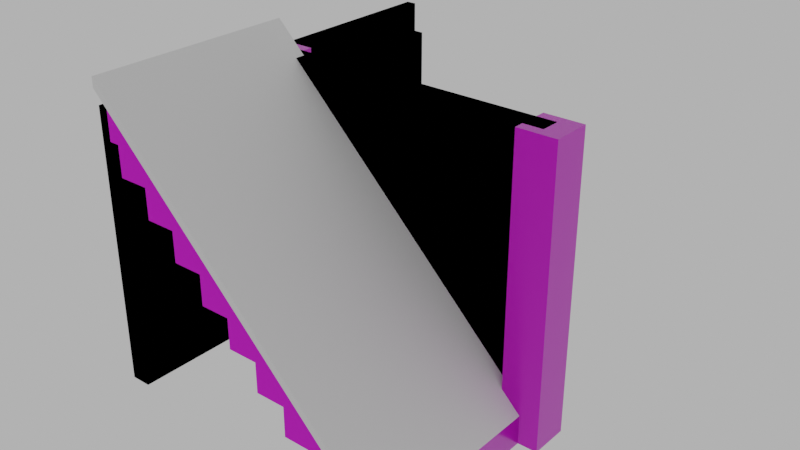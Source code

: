 # Source: 002_stairs_001.blend  (saved by Blender 4.1.24; exported with 4.5.12 LTS)
import bpy
from mathutils import Matrix  # noqa: F401  (used for matrix-valued properties, if any)

bpy.ops.wm.read_factory_settings(use_empty=True)
scene = bpy.context.scene
scene.name = 'Scene'

# ---- images (referenced by path relative to the original .blend; pixels are not part of the script)
import os
ASSET_DIR = os.environ.get("B2B_ASSET_DIR", "")  # directory of the original .blend (textures are referenced by path, not embedded)
HERE = os.path.dirname(os.path.abspath(__file__))  # packed textures are extracted next to this script under _unpacked/

def load_image(name, relpath, width, height, colorspace="sRGB"):
    """Load a texture the original file referenced (path relative to the .blend, or extracted next to this script)."""
    p = next((c for c in (os.path.join(HERE, relpath), os.path.join(ASSET_DIR, relpath)) if relpath and os.path.exists(c)), "")
    if p:
        img = bpy.data.images.load(p, check_existing=True)
        img.name = name
    else:  # same state as the original file: an image datablock whose file is absent (Cycles renders it pink)
        img = bpy.data.images.new(name, width, height)
        img.source = "FILE"
        img.filepath = "//" + (relpath or name)
    img.colorspace_settings.name = colorspace
    return img
img_concrete043b_1k_jpg_color_jpg_001 = load_image('Concrete043B_1K-JPG_Color.jpg.001', 'Concrete043B_1K-JPG_Color.jpg', 1024, 1024, 'sRGB')
img_concrete043b_1k_jpg_metalness_jpg_001 = load_image('Concrete043B_1K-JPG_Metalness.jpg.001', 'Concrete043B_1K-JPG_Metalness.jpg', 1024, 1024, 'sRGB')
img_concrete043b_1k_jpg_roughness_jpg_001 = load_image('Concrete043B_1K-JPG_Roughness.jpg.001', 'Concrete043B_1K-JPG_Roughness.jpg', 1024, 1024, 'sRGB')
img_concrete043b_1k_jpg_normalgl_jpg_001 = load_image('Concrete043B_1K-JPG_NormalGL.jpg.001', 'Concrete043B_1K-JPG_NormalGL.jpg', 1024, 1024, 'Non-Color')

# ---- materials (node trees are filled in below, after node groups)
mat_concrete = bpy.data.materials.new('Concrete')
mat_concrete.use_transparent_shadow = False

# ---- material node trees
mat_concrete.use_nodes = True; mat_concrete.node_tree.nodes.clear()
_N = mat_concrete.node_tree.nodes; _L = mat_concrete.node_tree.links
n0 = _N.new('NodeFrame'); n0.name = 'Frame'; n0.location = (-1270, 340)
n0.label = 'Mapping'
n0.width = 400
n1 = _N.new('NodeFrame'); n1.name = 'Frame.001'; n1.location = (-628, 540)
n1.label = 'Textures'
n1.width = 358
n2 = _N.new('ShaderNodeOutputMaterial'); n2.name = 'Material Output'; n2.location = (300, 300)
n3 = _N.new('ShaderNodeBsdfPrincipled'); n3.name = 'Principled BSDF'; n3.location = (10, 300)
n3.distribution = 'GGX'
n3.subsurface_method = 'RANDOM_WALK_SKIN'
n3.inputs[3].default_value = 1.45
n3.inputs[27].default_value = (0.0, 0.0, 0.0, 1.0)
n3.inputs[28].default_value = 1.0
n4 = _N.new('ShaderNodeTexImage'); n4.name = 'Image Texture'; n4.location = (88, -40)
n4.label = 'Base Color'
n4.image = img_concrete043b_1k_jpg_color_jpg_001
n5 = _N.new('ShaderNodeTexImage'); n5.name = 'Image Texture.001'; n5.location = (88, -320)
n5.label = 'Metallic'
n5.image = img_concrete043b_1k_jpg_metalness_jpg_001
n6 = _N.new('ShaderNodeTexImage'); n6.name = 'Image Texture.002'; n6.location = (88, -600)
n6.label = 'Roughness'
n6.image = img_concrete043b_1k_jpg_roughness_jpg_001
n7 = _N.new('ShaderNodeTexImage'); n7.name = 'Image Texture.003'; n7.location = (88, -880)
n7.label = 'Normal'
n7.image = img_concrete043b_1k_jpg_normalgl_jpg_001
n8 = _N.new('ShaderNodeNormalMap'); n8.name = 'Normal Map'; n8.location = (-240, -340)
n9 = _N.new('ShaderNodeMapping'); n9.name = 'Mapping'; n9.location = (230, -40)
n10 = _N.new('NodeReroute'); n10.name = 'Reroute'; n10.location = (38, -596)
n10.width = 16
n10.socket_idname = 'NodeSocketVector'
n11 = _N.new('ShaderNodeTexCoord'); n11.name = 'Texture Coordinate'; n11.location = (30, -40)
n12 = _N.new('ShaderNodeValue'); n12.name = 'Value'; n12.location = (45, -324)
n12.outputs[0].default_value = 5.0
n4.parent = n1
n5.parent = n1
n6.parent = n1
n7.parent = n1
n9.parent = n0
n10.parent = n1
n11.parent = n0
n12.parent = n0
_L.new(n3.outputs[0], n2.inputs[0])
_L.new(n4.outputs[0], n3.inputs[0])
_L.new(n5.outputs[0], n3.inputs[1])
_L.new(n6.outputs[0], n3.inputs[2])
_L.new(n7.outputs[0], n8.inputs[1])
_L.new(n8.outputs[0], n3.inputs[5])
_L.new(n10.outputs[0], n4.inputs[0])
_L.new(n10.outputs[0], n5.inputs[0])
_L.new(n10.outputs[0], n6.inputs[0])
_L.new(n10.outputs[0], n7.inputs[0])
_L.new(n9.outputs[0], n10.inputs[0])
_L.new(n11.outputs[2], n9.inputs[0])
_L.new(n12.outputs[0], n9.inputs[3])
n2.is_active_output = True

# ---- world
world_world = bpy.data.worlds.new('World'); scene.world = world_world
world_world.use_nodes = True; world_world.node_tree.nodes.clear()
_N = world_world.node_tree.nodes; _L = world_world.node_tree.links
n0 = _N.new('ShaderNodeOutputWorld'); n0.name = 'World Output'; n0.location = (300, 300)
n1 = _N.new('ShaderNodeBackground'); n1.name = 'Background'; n1.location = (10, 300)
n1.inputs[0].default_value = (0.05088, 0.05088, 0.05088, 1.0)
n1.inputs[1].default_value = 10.0
_L.new(n1.outputs[0], n0.inputs[0])
n0.is_active_output = True
world_world.color = (0.05088, 0.05088, 0.05088)
world_world.use_sun_shadow = False
world_world.sun_shadow_jitter_overblur = 0.0

# ---- meshes
me_cube_019 = bpy.data.meshes.new('Cube.019')
me_cube_019.from_pydata([(-2.0, -2.0, 3.0), (-2.0, -3.998, 3.0), (-1.7, -2.0, 2.999), (-1.7, -4.0, 2.999), (1.0, -4.0, 0.3), (0.7, -4.0, 0.3), (-0.5, -4.0, 1.8), (-0.8, -4.0, 1.8), (-0.8, -2.0, 1.8), (-0.8, -2.0, 2.1), (-0.8, -4.0, 2.1), (0.7, -4.0, 0.6), (-1.1, -4.0, 2.1), (0.7, -2.0, 0.6), (-1.1, -2.0, 2.1), (0.4, -2.0, 0.6), (-1.1, -2.0, 2.4), (-1.4, -4.0, 2.4), (-1.4, -4.0, 2.7), (-1.7, -4.0, 2.7), (1.0, -2.0, 0.3), (0.7, -2.0, 0.3), (0.4, -4.0, 0.6), (0.4, -4.0, 0.9), (0.4, -2.0, 0.9), (0.1, -2.0, 0.9), (0.1, -4.0, 0.9), (0.1, -4.0, 1.2), (0.1, -2.0, 1.2), (-0.2, -2.0, 1.2), (-0.2, -4.0, 1.2), (-0.2, -4.0, 1.5), (-0.2, -2.0, 1.5), (-0.5, -2.0, 1.5), (-0.5, -4.0, 1.5), (-0.5, -2.0, 1.8), (-1.4, -2.0, 2.4), (-1.1, -4.0, 2.4), (-1.7, -2.0, 2.7), (-1.4, -2.0, 2.7), (-2.0, -2.1, 0.0), (-2.0, -2.1, 3.0), (-2.0, -1.9, 0.0), (-2.0, -1.9, 3.0), (1.0, -2.1, 0.0), (1.0, -2.1, 3.0), (1.0, -1.9, 0.0), (1.0, -1.9, 3.0), (-2.0, -2.0, 2.7), (-2.0, -4.0, 2.7), (-1.9, -2.0, 2.699), (-1.9, -4.0, 2.699), (1.0, -4.0, 5.031e-05), (0.5, -4.0, 5.007e-05), (-0.7, -4.0, 1.5), (-1.0, -4.0, 1.5), (-1.0, -2.0, 1.5), (-1.0, -2.0, 1.8), (-1.0, -4.0, 1.8), (0.5, -4.0, 0.3), (-1.3, -4.0, 1.8), (0.5, -2.0, 0.3), (-1.3, -2.0, 1.8), (0.2, -2.0, 0.3), (-1.3, -2.0, 2.1), (-1.6, -4.0, 2.1), (-1.6, -4.0, 2.4), (-1.9, -4.0, 2.4), (1.0, -2.0, 4.697e-05), (0.5, -2.0, 4.721e-05), (0.2, -4.0, 0.3), (0.2, -4.0, 0.6), (0.2, -2.0, 0.6), (-0.1, -2.0, 0.6), (-0.1, -4.0, 0.6), (-0.1, -4.0, 0.9), (-0.1, -2.0, 0.9), (-0.4, -2.0, 0.9), (-0.4, -4.0, 0.9), (-0.4, -4.0, 1.2), (-0.4, -2.0, 1.2), (-0.7, -2.0, 1.2), (-0.7, -4.0, 1.2), (-0.7, -2.0, 1.5), (-1.6, -2.0, 2.1), (-1.3, -4.0, 2.1), (-1.9, -2.0, 2.4), (-1.6, -2.0, 2.4), (-1.8, -1.8, 0.0), (-1.8, -1.8, 3.0), (-1.8, -2.2, 0.0), (-1.8, -2.2, 3.0), (-2.2, -1.8, 0.0), (-2.2, -1.8, 3.0), (-2.2, -2.2, 0.0), (-2.2, -2.2, 3.0), (-2.1, -2.384e-07, 0.3), (-2.1, -2.384e-07, 2.7), (-1.9, 0.0, 0.3), (-1.9, 0.0, 2.7), (-2.1, -4.0, 0.3), (-2.1, -4.0, 2.7), (-1.9, -4.0, 0.3), (-1.9, -4.0, 2.7), (1.2, -1.8, 0.0), (1.2, -1.8, 3.0), (1.2, -2.2, 0.0), (1.2, -2.2, 3.0), (0.8, -1.8, 0.0), (0.8, -1.8, 3.0), (0.8, -2.2, 0.0), (0.8, -2.2, 3.0), (-2.0, -1.192e-07, 0.3), (-2.0, -1.192e-07, 2.7), (-2.0, -4.0, 0.3), (-2.0, -4.0, 2.7), (-2.0, -4.0, 3.0), (-2.1, -4.0, 3.0), (-2.1, -2.384e-07, 3.0), (-2.0, -1.192e-07, 3.0)], [], [(36, 17, 37, 16), (13, 11, 5, 21), (17, 36, 39, 18), (0, 1, 3, 2), (4, 20, 21, 5), (2, 3, 19, 38), (9, 10, 7, 8), (15, 22, 11, 13), (24, 23, 22, 15), (14, 12, 10, 9), (38, 19, 18, 39), (16, 37, 12, 14), (35, 6, 34, 33), (8, 7, 6, 35), (25, 26, 23, 24), (28, 27, 26, 25), (29, 30, 27, 28), (33, 34, 31, 32), (32, 31, 30, 29), (40, 41, 43, 42), (42, 43, 47, 46), (46, 47, 45, 44), (44, 45, 41, 40), (42, 46, 44, 40), (47, 43, 41, 45), (84, 65, 85, 64), (61, 59, 53, 69), (65, 84, 87, 66), (48, 49, 51, 50), (52, 68, 69, 53), (50, 51, 67, 86), (57, 58, 55, 56), (63, 70, 59, 61), (72, 71, 70, 63), (62, 60, 58, 57), (86, 67, 66, 87), (64, 85, 60, 62), (83, 54, 82, 81), (56, 55, 54, 83), (73, 74, 71, 72), (76, 75, 74, 73), (77, 78, 75, 76), (81, 82, 79, 80), (80, 79, 78, 77), (0, 48, 49, 1), (4, 52, 68, 20), (88, 89, 91, 90), (90, 91, 95, 94), (94, 95, 93, 92), (92, 93, 89, 88), (90, 94, 92, 88), (95, 91, 89, 93), (112, 113, 99, 98), (98, 99, 103, 102), (114, 115, 101, 100), (100, 101, 97, 96), (112, 114, 100, 96), (101, 115, 116, 117), (104, 105, 107, 106), (106, 107, 111, 110), (110, 111, 109, 108), (108, 109, 105, 104), (106, 110, 108, 104), (111, 107, 105, 109), (103, 99, 113, 115), (98, 102, 114, 112), (102, 103, 115, 114), (96, 97, 113, 112), (116, 119, 118, 117), (115, 113, 119, 116), (97, 101, 117, 118), (113, 97, 118, 119), (5, 53, 52, 4), (11, 59, 53, 5), (22, 70, 59, 11), (23, 71, 70, 22), (26, 74, 71, 23), (27, 75, 74, 26), (30, 78, 75, 27), (31, 79, 78, 30), (34, 82, 79, 31), (6, 54, 82, 34), (7, 55, 54, 6), (10, 58, 55, 7), (12, 60, 58, 10), (37, 85, 60, 12), (17, 65, 85, 37), (18, 66, 65, 17), (19, 67, 66, 18), (3, 51, 67, 19), (1, 49, 51, 3)])
_uv = me_cube_019.uv_layers.new(name='UVMap')
_uv.uv.foreach_set('vector', [0.04584, 0.3501, -0.2042, 0.3501, -0.2042, 0.3126, 0.04584, 0.3126, 0.04584, -0.1375, -0.2042, -0.1375, -0.2042, -0.175, 0.04584, -0.175, -0.2042, 0.3501, 0.04584, 0.3501, 0.04584, 0.3876, -0.2042, 0.3876, 0.04584, 0.5, -0.204, 0.5, -0.2042, 0.4625, 0.04584, 0.4625, -0.2042, -0.2125, 0.04584, -0.2125, 0.04584, -0.175, -0.2042, -0.175, 0.04584, 0.4625, -0.2042, 0.4625, -0.2042, 0.4251, 0.04584, 0.4251, 0.04584, 0.2376, -0.2042, 0.2376, -0.2042, 0.2001, 0.04584, 0.2001, 0.04584, -0.09998, -0.2042, -0.09998, -0.2042, -0.1375, 0.04584, -0.1375, 0.04584, -0.06247, -0.2042, -0.06247, -0.2042, -0.09998, 0.04584, -0.09998, 0.04584, 0.2751, -0.2042, 0.2751, -0.2042, 0.2376, 0.04584, 0.2376, 0.04584, 0.4251, -0.2042, 0.4251, -0.2042, 0.3876, 0.04584, 0.3876, 0.04584, 0.3126, -0.2042, 0.3126, -0.2042, 0.2751, 0.04584, 0.2751, 0.04584, 0.1626, -0.2042, 0.1626, -0.2042, 0.1251, 0.04584, 0.1251, 0.04584, 0.2001, -0.2042, 0.2001, -0.2042, 0.1626, 0.04584, 0.1626, 0.04584, -0.02497, -0.2042, -0.02497, -0.2042, -0.06247, 0.04584, -0.06247, 0.04584, 0.01254, -0.2042, 0.01254, -0.2042, -0.02497, 0.04584, -0.02497, 0.04584, 0.05005, -0.2042, 0.05005, -0.2042, 0.01254, 0.04584, 0.01254, 0.04584, 0.1251, -0.2042, 0.1251, -0.2042, 0.08755, 0.04584, 0.08755, 0.04584, 0.08755, -0.2042, 0.08755, -0.2042, 0.05005, 0.04584, 0.05005, 0.07085, 0.1501, 0.07085, 0.5251, 0.04584, 0.5251, 0.04584, 0.1501, 0.07085, 0.1251, 0.07085, -0.25, 0.4459, -0.25, 0.4459, 0.1251, 0.4709, 0.1501, 0.4709, 0.5251, 0.4459, 0.5251, 0.4459, 0.1501, 0.4459, 0.1501, 0.4459, 0.5251, 0.07085, 0.5251, 0.07085, 0.1501, 0.07085, 0.1251, 0.4459, 0.1251, 0.4459, 0.1501, 0.07085, 0.1501, 0.4709, 0.5251, 0.4709, 0.9002, 0.4459, 0.9002, 0.4459, 0.5251, 0.04584, 0.6624, -0.2042, 0.6624, -0.2042, 0.6999, 0.04584, 0.6999, 0.04584, 1.15, -0.2042, 1.15, -0.2042, 1.187, 0.04584, 1.187, -0.2042, 0.6624, 0.04584, 0.6624, 0.04584, 0.6249, -0.2042, 0.6249, 0.04584, 0.5375, -0.2042, 0.5375, -0.2042, 0.55, 0.04584, 0.55, -0.2042, 1.25, 0.04584, 1.25, 0.04584, 1.187, -0.2042, 1.187, 0.04584, 0.55, -0.2042, 0.55, -0.2042, 0.5874, 0.04584, 0.5874, 0.04584, 0.7749, -0.2042, 0.7749, -0.2042, 0.8124, 0.04584, 0.8124, 0.04584, 1.112, -0.2042, 1.112, -0.2042, 1.15, 0.04584, 1.15, 0.04584, 1.075, -0.2042, 1.075, -0.2042, 1.112, 0.04584, 1.112, 0.04584, 0.7374, -0.2042, 0.7374, -0.2042, 0.7749, 0.04584, 0.7749, 0.04584, 0.5874, -0.2042, 0.5874, -0.2042, 0.6249, 0.04584, 0.6249, 0.04584, 0.6999, -0.2042, 0.6999, -0.2042, 0.7374, 0.04584, 0.7374, 0.04584, 0.8499, -0.2042, 0.8499, -0.2042, 0.8874, 0.04584, 0.8874, 0.04584, 0.8124, -0.2042, 0.8124, -0.2042, 0.8499, 0.04584, 0.8499, 0.04584, 1.037, -0.2042, 1.037, -0.2042, 1.075, 0.04584, 1.075, 0.04584, 1.0, -0.2042, 1.0, -0.2042, 1.037, 0.04584, 1.037, 0.04584, 0.9625, -0.2042, 0.9625, -0.2042, 1.0, 0.04584, 1.0, 0.04584, 0.8874, -0.2042, 0.8874, -0.2042, 0.9249, 0.04584, 0.9249, 0.04584, 0.9249, -0.2042, 0.9249, -0.2042, 0.9625, 0.04584, 0.9625, 0.04584, 0.5, 0.04584, 0.5375, -0.2042, 0.5375, -0.204, 0.5, -0.2042, -0.2125, -0.2042, -0.25, 0.04584, -0.25, 0.04584, -0.2125, 0.7417, 0.5251, 0.7417, 0.9002, 0.6917, 0.9002, 0.6917, 0.5251, 0.6917, 0.5251, 0.6917, 0.9002, 0.6416, 0.9002, 0.6416, 0.5251, 0.6416, 0.5251, 0.6416, 0.9002, 0.5916, 0.9002, 0.5916, 0.5251, 0.5916, 0.5251, 0.5916, 0.9002, 0.5416, 0.9002, 0.5416, 0.5251, 0.5416, 0.4751, 0.5916, 0.4751, 0.5916, 0.5251, 0.5416, 0.5251, 0.5916, 0.9502, 0.5416, 0.9502, 0.5416, 0.9002, 0.5916, 0.9002, 1.009, -0.225, 1.009, 0.07506, 0.996, 0.07506, 0.996, -0.225, 0.996, -0.225, 0.996, 0.07506, 0.4959, 0.07506, 0.4959, -0.225, 0.4834, -0.225, 0.4834, 0.07506, 0.4709, 0.07506, 0.4709, -0.225, 0.4959, 0.4751, 0.4959, 0.1751, 0.996, 0.1751, 0.996, 0.4751, 0.996, -0.2375, 0.4959, -0.2375, 0.4959, -0.25, 0.996, -0.25, 0.4709, 0.07506, 0.4834, 0.07506, 0.4834, 0.1126, 0.4709, 0.1126, 0.9417, 0.5251, 0.9417, 0.9002, 0.8917, 0.9002, 0.8917, 0.5251, 0.8917, 0.5251, 0.8917, 0.9002, 0.8417, 0.9002, 0.8417, 0.5251, 0.8417, 0.5251, 0.8417, 0.9002, 0.7917, 0.9002, 0.7917, 0.5251, 0.7917, 0.5251, 0.7917, 0.9002, 0.7417, 0.9002, 0.7417, 0.5251, 0.7417, 0.4751, 0.7917, 0.4751, 0.7917, 0.5251, 0.7417, 0.5251, 0.7917, 0.9502, 0.7417, 0.9502, 0.7417, 0.9002, 0.7917, 0.9002, 0.4959, 0.07506, 0.996, 0.07506, 0.996, 0.08756, 0.4959, 0.08756, 0.996, -0.225, 0.4959, -0.225, 0.4959, -0.2375, 0.996, -0.2375, 0.4959, -0.225, 0.4959, 0.07506, 0.4834, 0.07506, 0.4834, -0.225, 1.021, -0.225, 1.021, 0.07506, 1.009, 0.07506, 1.009, -0.225, 0.4959, 0.1251, 0.996, 0.1251, 0.996, 0.1376, 0.4959, 0.1376, 0.4959, 0.08756, 0.996, 0.08756, 0.996, 0.1251, 0.4959, 0.1251, 0.996, 0.1751, 0.4959, 0.1751, 0.4959, 0.1376, 0.996, 0.1376, 1.009, 0.07506, 1.021, 0.07506, 1.021, 0.1126, 1.009, 0.1126, 0.5151, 0.5282, 0.4709, 0.5193, 0.5151, 0.4751, 0.5416, 0.5016, 0.5416, 0.5547, 0.4974, 0.5458, 0.4709, 0.5193, 0.5151, 0.5282, 0.5151, 0.5812, 0.4709, 0.5724, 0.4974, 0.5458, 0.5416, 0.5547, 0.5416, 0.6077, 0.4974, 0.5989, 0.4709, 0.5724, 0.5151, 0.5812, 0.5151, 0.6342, 0.4709, 0.6254, 0.4974, 0.5989, 0.5416, 0.6077, 0.5416, 0.6608, 0.4974, 0.6519, 0.4709, 0.6254, 0.5151, 0.6342, 0.5151, 0.6873, 0.4709, 0.6785, 0.4974, 0.6519, 0.5416, 0.6608, 0.5416, 0.7138, 0.4974, 0.705, 0.4709, 0.6785, 0.5151, 0.6873, 0.5151, 0.7403, 0.4709, 0.7315, 0.4974, 0.705, 0.5416, 0.7138, 0.5416, 0.7669, 0.4974, 0.758, 0.4709, 0.7315, 0.5151, 0.7403, 0.5151, 0.7934, 0.4709, 0.7845, 0.4974, 0.758, 0.5416, 0.7669, 0.5416, 0.8199, 0.4974, 0.8111, 0.4709, 0.7845, 0.5151, 0.7934, 0.5151, 0.8464, 0.4709, 0.8376, 0.4974, 0.8111, 0.5416, 0.8199, 0.5416, 0.8729, 0.4974, 0.8641, 0.4709, 0.8376, 0.5151, 0.8464, 0.5151, 0.8995, 0.4709, 0.8906, 0.4974, 0.8641, 0.5416, 0.8729, 0.5416, 0.926, 0.4974, 0.9171, 0.4709, 0.8906, 0.5151, 0.8995, 0.5151, 0.9525, 0.4709, 0.9437, 0.4974, 0.9171, 0.5416, 0.926, 0.5415, 0.9789, 0.4973, 0.9701, 0.4709, 0.9437, 0.5151, 0.9525, 0.5151, 1.006, 0.4886, 0.979, 0.4973, 0.9701, 0.5415, 0.9789])
me_cube_019.materials.append(mat_concrete)
me_cube_019.update()
me_cube_023 = bpy.data.meshes.new('Cube.023')
me_cube_023.from_pydata([(-2.0, -2.1, 0.0), (-2.0, -2.1, 3.0), (-2.0, -1.9, 0.0), (-2.0, -1.9, 3.0), (1.0, -2.1, 0.0), (1.0, -2.1, 3.0), (1.0, -1.9, 0.0), (1.0, -1.9, 3.0), (-2.0, -4.1, 3.2), (-2.0, -4.1, 3.3), (-2.0, -2.0, 3.2), (-2.0, -2.0, 3.3), (0.9, -4.1, 0.3), (1.0, -4.1, 0.3), (0.9, -2.0, 0.3), (1.0, -2.0, 0.3), (-2.1, -2.384e-07, 0.3), (-2.1, -2.384e-07, 2.7), (-1.9, 0.0, 0.3), (-1.9, 0.0, 2.7), (-2.1, -4.0, 0.3), (-2.1, -4.0, 2.7), (-1.9, -4.0, 0.3), (-1.9, -4.0, 2.7), (-2.0, -1.192e-07, 0.3), (-2.0, -1.192e-07, 2.7), (-2.0, -4.0, 0.3), (-2.0, -4.0, 2.7), (-2.0, -4.0, 3.0), (-2.1, -4.0, 3.0), (-2.1, -2.384e-07, 3.0), (-2.0, -1.192e-07, 3.0)], [], [(0, 1, 3, 2), (2, 3, 7, 6), (6, 7, 5, 4), (4, 5, 1, 0), (2, 6, 4, 0), (7, 3, 1, 5), (8, 9, 11, 10), (10, 11, 15, 14), (14, 15, 13, 12), (12, 13, 9, 8), (10, 14, 12, 8), (15, 11, 9, 13), (24, 25, 19, 18), (18, 19, 23, 22), (26, 27, 21, 20), (20, 21, 17, 16), (24, 26, 20, 16), (21, 27, 28, 29), (23, 19, 25, 27), (18, 22, 26, 24), (22, 23, 27, 26), (16, 17, 25, 24), (28, 31, 30, 29), (27, 25, 31, 28), (17, 21, 29, 30), (25, 17, 30, 31)])
_uv = me_cube_023.uv_layers.new(name='UVMap')
_uv.uv.foreach_set('vector', [0.1417, 0.2667, 0.1417, 0.5168, 0.125, 0.5168, 0.125, 0.2667, 0.1417, 0.25, 0.1417, 0.0, 0.3917, 2.293e-08, 0.3917, 0.25, 0.4084, 0.2667, 0.4084, 0.5168, 0.3917, 0.5168, 0.3917, 0.2667, 0.3917, 0.2667, 0.3917, 0.5168, 0.1417, 0.5168, 0.1417, 0.2667, 0.1417, 0.25, 0.3917, 0.25, 0.3917, 0.2667, 0.1417, 0.2667, 0.4084, 0.5168, 0.4084, 0.7668, 0.3917, 0.7668, 0.3917, 0.5168, 0.375, 0.0, 0.625, 0.0, 0.625, 0.25, 0.375, 0.25, 0.375, 0.25, 0.625, 0.25, 0.625, 0.5, 0.375, 0.5, 0.375, 0.5, 0.625, 0.5, 0.625, 0.75, 0.375, 0.75, 0.375, 0.75, 0.625, 0.75, 0.625, 1.0, 0.375, 1.0, 0.125, 0.5, 0.375, 0.5, 0.375, 0.75, 0.125, 0.75, 0.625, 0.5, 0.875, 0.5, 0.875, 0.75, 0.625, 0.75, 0.7347, 0.04729, 0.7347, 0.4497, 0.718, 0.4497, 0.718, 0.04729, 0.718, 0.04729, 0.718, 0.4497, 0.04729, 0.4497, 0.04729, 0.04729, 0.03052, 0.04729, 0.03052, 0.4497, 0.01375, 0.4497, 0.01375, 0.04729, 0.04729, 0.9862, 0.04729, 0.5838, 0.718, 0.5838, 0.718, 0.9862, 0.718, 0.03052, 0.04728, 0.03052, 0.04729, 0.01375, 0.718, 0.01375, 0.01375, 0.4497, 0.03052, 0.4497, 0.03052, 0.5, 0.01375, 0.5, 0.04729, 0.4497, 0.718, 0.4497, 0.718, 0.4665, 0.04729, 0.4665, 0.718, 0.04729, 0.04729, 0.04729, 0.04728, 0.03052, 0.718, 0.03052, 0.04729, 0.04729, 0.04729, 0.4497, 0.03052, 0.4497, 0.03052, 0.04729, 0.7515, 0.04729, 0.7515, 0.4497, 0.7347, 0.4497, 0.7347, 0.04729, 0.04729, 0.5168, 0.718, 0.5168, 0.718, 0.5335, 0.04729, 0.5335, 0.04729, 0.4665, 0.718, 0.4665, 0.718, 0.5168, 0.04729, 0.5168, 0.718, 0.5838, 0.04729, 0.5838, 0.04729, 0.5335, 0.718, 0.5335, 0.7347, 0.4497, 0.7515, 0.4497, 0.7515, 0.5, 0.7347, 0.5])
me_cube_023.update()

# ---- objects
ob_002_stairs_001 = bpy.data.objects.new('002_stairs_001', me_cube_019)
ob_002_stairs_001__colonly = bpy.data.objects.new('002_stairs_001 -colonly', me_cube_023)

# ---- transforms, parenting, visibility, modifiers, constraints
ob_002_stairs_001.location = (0.0, 0.0, 0.0)
ob_002_stairs_001__colonly.parent = ob_002_stairs_001
ob_002_stairs_001__colonly.location = (0.0, 0.0, 0.0)
ob_002_stairs_001__colonly.display_type = 'WIRE'

# ---- collection membership
scene.collection.objects.link(ob_002_stairs_001)
scene.collection.objects.link(ob_002_stairs_001__colonly)

# ---- scene / render settings (as saved in the file)
scene.frame_start = 1; scene.frame_end = 250; scene.frame_set(1)
scene.render.engine = 'BLENDER_EEVEE_NEXT'
scene.cycles.sampling_pattern = 'TABULATED_SOBOL'
scene.eevee.ray_tracing_options.trace_max_roughness = 0.0
scene.view_settings.view_transform = 'Filmic'
bpy.context.view_layer.update()

# ---- added for rendering (the .blend has no active camera): camera
cam_auto = bpy.data.cameras.new('AutoCamera')
cam_auto.lens = 50.0
cam_auto.sensor_width = 36.0
cam_auto.clip_end = 1000.0
ob_auto_camera = bpy.data.objects.new('AutoCamera', cam_auto)
scene.collection.objects.link(ob_auto_camera)
ob_auto_camera.location = (5.29725, -9.00671, 6.2878)
ob_auto_camera.rotation_euler = (1.09748, -7.21219e-08, 0.694738)
scene.camera = ob_auto_camera
bpy.context.view_layer.update()
